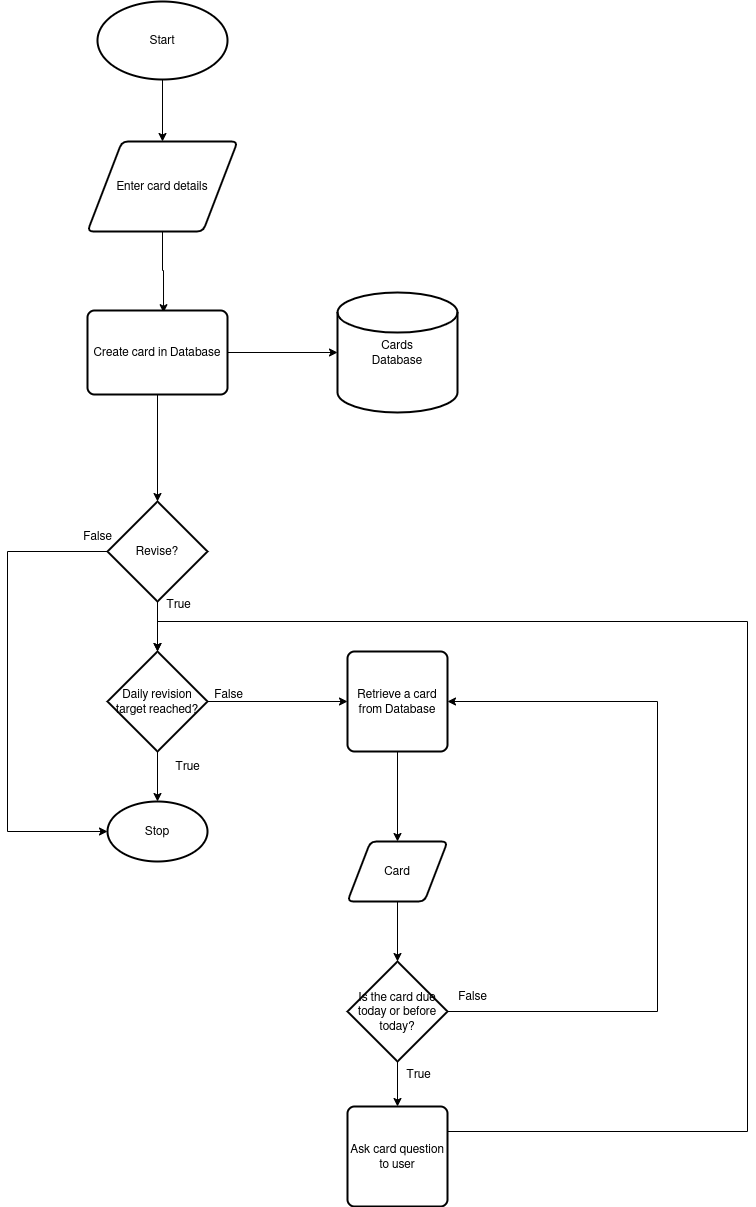

The diagram above was exported from draw.io. Its source (the exported page's mxGraphModel, read from the mxfile embedded in the PNG):
<mxGraphModel dx="1596" dy="905" grid="1" gridSize="10" guides="1" tooltips="1" connect="1" arrows="1" fold="1" page="1" pageScale="1" pageWidth="850" pageHeight="1100" math="0" shadow="0">
  <root>
    <mxCell id="0" />
    <mxCell id="1" parent="0" />
    <mxCell id="6POPiay6UJHN39M8ESPT-4" style="edgeStyle=orthogonalEdgeStyle;rounded=0;orthogonalLoop=1;jettySize=auto;html=1;" parent="1" source="6POPiay6UJHN39M8ESPT-1" target="6POPiay6UJHN39M8ESPT-3" edge="1">
      <mxGeometry relative="1" as="geometry" />
    </mxCell>
    <mxCell id="6POPiay6UJHN39M8ESPT-1" value="Start" style="strokeWidth=2;html=1;shape=mxgraph.flowchart.start_1;whiteSpace=wrap;" parent="1" vertex="1">
      <mxGeometry x="150" y="20" width="130" height="78" as="geometry" />
    </mxCell>
    <mxCell id="6POPiay6UJHN39M8ESPT-2" value="Stop" style="strokeWidth=2;html=1;shape=mxgraph.flowchart.start_1;whiteSpace=wrap;" parent="1" vertex="1">
      <mxGeometry x="160" y="820" width="100" height="60" as="geometry" />
    </mxCell>
    <mxCell id="6POPiay6UJHN39M8ESPT-8" style="edgeStyle=orthogonalEdgeStyle;rounded=0;orthogonalLoop=1;jettySize=auto;html=1;entryX=0.543;entryY=0.026;entryDx=0;entryDy=0;entryPerimeter=0;" parent="1" source="6POPiay6UJHN39M8ESPT-3" target="6POPiay6UJHN39M8ESPT-5" edge="1">
      <mxGeometry relative="1" as="geometry">
        <Array as="points">
          <mxPoint x="215" y="289" />
          <mxPoint x="216" y="289" />
        </Array>
      </mxGeometry>
    </mxCell>
    <mxCell id="6POPiay6UJHN39M8ESPT-3" value="Enter card details" style="shape=parallelogram;html=1;strokeWidth=2;perimeter=parallelogramPerimeter;whiteSpace=wrap;rounded=1;arcSize=12;size=0.23;" parent="1" vertex="1">
      <mxGeometry x="140" y="160" width="150" height="90" as="geometry" />
    </mxCell>
    <mxCell id="6POPiay6UJHN39M8ESPT-15" style="edgeStyle=orthogonalEdgeStyle;rounded=0;orthogonalLoop=1;jettySize=auto;html=1;entryX=0;entryY=0.5;entryDx=0;entryDy=0;entryPerimeter=0;" parent="1" source="6POPiay6UJHN39M8ESPT-5" target="6POPiay6UJHN39M8ESPT-9" edge="1">
      <mxGeometry relative="1" as="geometry" />
    </mxCell>
    <mxCell id="6POPiay6UJHN39M8ESPT-44" style="edgeStyle=orthogonalEdgeStyle;rounded=0;orthogonalLoop=1;jettySize=auto;html=1;" parent="1" source="6POPiay6UJHN39M8ESPT-5" target="6POPiay6UJHN39M8ESPT-40" edge="1">
      <mxGeometry relative="1" as="geometry" />
    </mxCell>
    <mxCell id="6POPiay6UJHN39M8ESPT-5" value="Create card in Database" style="rounded=1;whiteSpace=wrap;html=1;absoluteArcSize=1;arcSize=14;strokeWidth=2;" parent="1" vertex="1">
      <mxGeometry x="140" y="329" width="140" height="84" as="geometry" />
    </mxCell>
    <mxCell id="6POPiay6UJHN39M8ESPT-18" style="edgeStyle=orthogonalEdgeStyle;rounded=0;orthogonalLoop=1;jettySize=auto;html=1;entryX=0.5;entryY=0;entryDx=0;entryDy=0;" parent="1" source="6POPiay6UJHN39M8ESPT-21" target="6POPiay6UJHN39M8ESPT-17" edge="1">
      <mxGeometry relative="1" as="geometry" />
    </mxCell>
    <mxCell id="6POPiay6UJHN39M8ESPT-9" value="Cards&lt;br&gt;Database" style="strokeWidth=2;html=1;shape=mxgraph.flowchart.database;whiteSpace=wrap;" parent="1" vertex="1">
      <mxGeometry x="390" y="311" width="120" height="120" as="geometry" />
    </mxCell>
    <mxCell id="6POPiay6UJHN39M8ESPT-48" style="edgeStyle=orthogonalEdgeStyle;rounded=0;orthogonalLoop=1;jettySize=auto;html=1;entryX=0.5;entryY=0;entryDx=0;entryDy=0;entryPerimeter=0;" parent="1" source="6POPiay6UJHN39M8ESPT-17" target="6POPiay6UJHN39M8ESPT-19" edge="1">
      <mxGeometry relative="1" as="geometry" />
    </mxCell>
    <mxCell id="6POPiay6UJHN39M8ESPT-17" value="Card" style="shape=parallelogram;html=1;strokeWidth=2;perimeter=parallelogramPerimeter;whiteSpace=wrap;rounded=1;arcSize=12;size=0.23;" parent="1" vertex="1">
      <mxGeometry x="400" y="860" width="100" height="60" as="geometry" />
    </mxCell>
    <mxCell id="6POPiay6UJHN39M8ESPT-47" style="edgeStyle=orthogonalEdgeStyle;rounded=0;orthogonalLoop=1;jettySize=auto;html=1;entryX=1;entryY=0.5;entryDx=0;entryDy=0;" parent="1" source="6POPiay6UJHN39M8ESPT-19" target="6POPiay6UJHN39M8ESPT-21" edge="1">
      <mxGeometry relative="1" as="geometry">
        <Array as="points">
          <mxPoint x="710" y="720" />
        </Array>
      </mxGeometry>
    </mxCell>
    <mxCell id="6POPiay6UJHN39M8ESPT-50" value="" style="edgeStyle=orthogonalEdgeStyle;rounded=0;orthogonalLoop=1;jettySize=auto;html=1;" parent="1" source="6POPiay6UJHN39M8ESPT-19" target="6POPiay6UJHN39M8ESPT-49" edge="1">
      <mxGeometry relative="1" as="geometry" />
    </mxCell>
    <mxCell id="6POPiay6UJHN39M8ESPT-19" value="Is the card due today or before today?" style="strokeWidth=2;html=1;shape=mxgraph.flowchart.decision;whiteSpace=wrap;" parent="1" vertex="1">
      <mxGeometry x="400" y="980" width="100" height="100" as="geometry" />
    </mxCell>
    <mxCell id="6POPiay6UJHN39M8ESPT-21" value="Retrieve a card from Database" style="rounded=1;whiteSpace=wrap;html=1;absoluteArcSize=1;arcSize=14;strokeWidth=2;" parent="1" vertex="1">
      <mxGeometry x="400" y="670" width="100" height="100" as="geometry" />
    </mxCell>
    <mxCell id="6POPiay6UJHN39M8ESPT-33" value="False" style="text;html=1;align=center;verticalAlign=middle;resizable=0;points=[];autosize=1;strokeColor=none;fillColor=none;" parent="1" vertex="1">
      <mxGeometry x="500" y="1000" width="50" height="30" as="geometry" />
    </mxCell>
    <mxCell id="6POPiay6UJHN39M8ESPT-39" style="edgeStyle=orthogonalEdgeStyle;rounded=0;orthogonalLoop=1;jettySize=auto;html=1;entryX=0.5;entryY=0;entryDx=0;entryDy=0;entryPerimeter=0;" parent="1" source="6POPiay6UJHN39M8ESPT-35" target="6POPiay6UJHN39M8ESPT-2" edge="1">
      <mxGeometry relative="1" as="geometry" />
    </mxCell>
    <mxCell id="6POPiay6UJHN39M8ESPT-45" style="edgeStyle=orthogonalEdgeStyle;rounded=0;orthogonalLoop=1;jettySize=auto;html=1;" parent="1" source="6POPiay6UJHN39M8ESPT-35" target="6POPiay6UJHN39M8ESPT-21" edge="1">
      <mxGeometry relative="1" as="geometry" />
    </mxCell>
    <mxCell id="6POPiay6UJHN39M8ESPT-35" value="Daily revision target reached?" style="strokeWidth=2;html=1;shape=mxgraph.flowchart.decision;whiteSpace=wrap;" parent="1" vertex="1">
      <mxGeometry x="160" y="670" width="100" height="100" as="geometry" />
    </mxCell>
    <mxCell id="6POPiay6UJHN39M8ESPT-41" style="edgeStyle=orthogonalEdgeStyle;rounded=0;orthogonalLoop=1;jettySize=auto;html=1;entryX=0.5;entryY=0;entryDx=0;entryDy=0;entryPerimeter=0;" parent="1" source="6POPiay6UJHN39M8ESPT-40" target="6POPiay6UJHN39M8ESPT-35" edge="1">
      <mxGeometry relative="1" as="geometry" />
    </mxCell>
    <mxCell id="6POPiay6UJHN39M8ESPT-43" style="edgeStyle=orthogonalEdgeStyle;rounded=0;orthogonalLoop=1;jettySize=auto;html=1;entryX=0;entryY=0.5;entryDx=0;entryDy=0;entryPerimeter=0;" parent="1" source="6POPiay6UJHN39M8ESPT-40" target="6POPiay6UJHN39M8ESPT-2" edge="1">
      <mxGeometry relative="1" as="geometry">
        <Array as="points">
          <mxPoint x="60" y="570" />
          <mxPoint x="60" y="850" />
        </Array>
      </mxGeometry>
    </mxCell>
    <mxCell id="6POPiay6UJHN39M8ESPT-40" value="Revise?" style="strokeWidth=2;html=1;shape=mxgraph.flowchart.decision;whiteSpace=wrap;" parent="1" vertex="1">
      <mxGeometry x="160" y="520" width="100" height="100" as="geometry" />
    </mxCell>
    <mxCell id="6POPiay6UJHN39M8ESPT-52" style="edgeStyle=orthogonalEdgeStyle;rounded=0;orthogonalLoop=1;jettySize=auto;html=1;" parent="1" source="6POPiay6UJHN39M8ESPT-49" target="6POPiay6UJHN39M8ESPT-35" edge="1">
      <mxGeometry relative="1" as="geometry">
        <Array as="points">
          <mxPoint x="800" y="1150" />
          <mxPoint x="800" y="640" />
          <mxPoint x="210" y="640" />
        </Array>
      </mxGeometry>
    </mxCell>
    <mxCell id="6POPiay6UJHN39M8ESPT-49" value="Ask card question to user" style="rounded=1;whiteSpace=wrap;html=1;absoluteArcSize=1;arcSize=14;strokeWidth=2;" parent="1" vertex="1">
      <mxGeometry x="400" y="1125" width="100" height="100" as="geometry" />
    </mxCell>
    <mxCell id="6POPiay6UJHN39M8ESPT-53" value="False" style="text;html=1;align=center;verticalAlign=middle;resizable=0;points=[];autosize=1;strokeColor=none;fillColor=none;" parent="1" vertex="1">
      <mxGeometry x="125" y="540" width="50" height="30" as="geometry" />
    </mxCell>
    <mxCell id="6POPiay6UJHN39M8ESPT-56" value="True" style="text;html=1;align=center;verticalAlign=middle;resizable=0;points=[];autosize=1;strokeColor=none;fillColor=none;" parent="1" vertex="1">
      <mxGeometry x="206" y="608" width="50" height="30" as="geometry" />
    </mxCell>
    <mxCell id="6POPiay6UJHN39M8ESPT-57" value="False" style="text;html=1;align=center;verticalAlign=middle;resizable=0;points=[];autosize=1;strokeColor=none;fillColor=none;" parent="1" vertex="1">
      <mxGeometry x="256" y="698" width="50" height="30" as="geometry" />
    </mxCell>
    <mxCell id="6POPiay6UJHN39M8ESPT-58" value="True" style="text;html=1;align=center;verticalAlign=middle;resizable=0;points=[];autosize=1;strokeColor=none;fillColor=none;" parent="1" vertex="1">
      <mxGeometry x="215" y="770" width="50" height="30" as="geometry" />
    </mxCell>
    <mxCell id="6POPiay6UJHN39M8ESPT-59" value="True" style="text;html=1;align=center;verticalAlign=middle;resizable=0;points=[];autosize=1;strokeColor=none;fillColor=none;" parent="1" vertex="1">
      <mxGeometry x="446" y="1078" width="50" height="30" as="geometry" />
    </mxCell>
  </root>
</mxGraphModel>